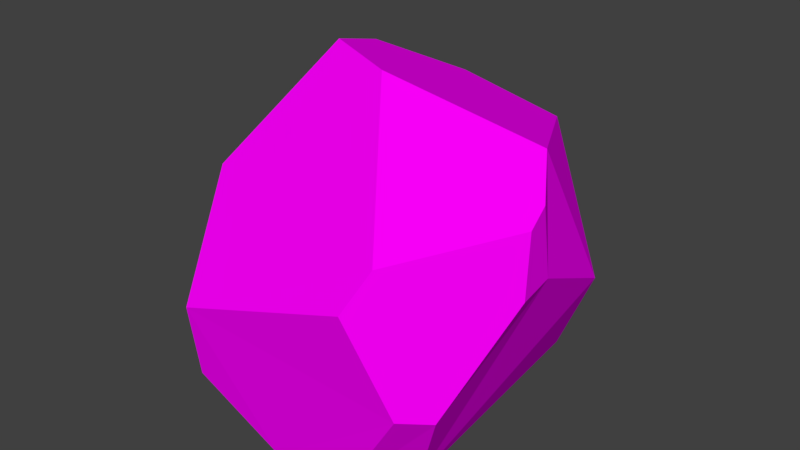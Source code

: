 # Source: Rock1.blend  (saved by Blender 2.78.0; exported with 4.5.12 LTS)
import bpy
from mathutils import Matrix  # noqa: F401  (used for matrix-valued properties, if any)

bpy.ops.wm.read_factory_settings(use_empty=True)
scene = bpy.context.scene
scene.name = 'Scene'

# ---- collections
col_collection_1 = bpy.data.collections.new('Collection 1'); scene.collection.children.link(col_collection_1)

# ---- images (referenced by path relative to the original .blend; pixels are not part of the script)
import os
ASSET_DIR = os.environ.get("B2B_ASSET_DIR", "")  # directory of the original .blend (textures are referenced by path, not embedded)
HERE = os.path.dirname(os.path.abspath(__file__))  # packed textures are extracted next to this script under _unpacked/

def load_image(name, relpath, width, height, colorspace="sRGB"):
    """Load a texture the original file referenced (path relative to the .blend, or extracted next to this script)."""
    p = next((c for c in (os.path.join(HERE, relpath), os.path.join(ASSET_DIR, relpath)) if relpath and os.path.exists(c)), "")
    if p:
        img = bpy.data.images.load(p, check_existing=True)
        img.name = name
    else:  # same state as the original file: an image datablock whose file is absent (Cycles renders it pink)
        img = bpy.data.images.new(name, width, height)
        img.source = "FILE"
        img.filepath = "//" + (relpath or name)
    img.colorspace_settings.name = colorspace
    return img
img_stonetex = load_image('StoneTex', 'StoneTex.png', 1024, 1024, 'sRGB')

# ---- materials (node trees are filled in below, after node groups)
mat_material = bpy.data.materials.new('Material')
mat_material.alpha_threshold = 0.0
mat_material.roughness = 0.5
mat_material.line_color = (0.0, 0.0, 0.0, 1.0)

# ---- material node trees
mat_material.use_nodes = True; mat_material.node_tree.nodes.clear()
_N = mat_material.node_tree.nodes; _L = mat_material.node_tree.links
n0 = _N.new('ShaderNodeOutputMaterial'); n0.name = 'Material Output'; n0.location = (300, 300)
n1 = _N.new('ShaderNodeBsdfDiffuse'); n1.name = 'Diffuse BSDF'; n1.location = (10, 300)
n2 = _N.new('ShaderNodeTexImage'); n2.name = 'Image Texture'; n2.location = (-245, 318)
n2.width = 140
n2.image = img_stonetex
_L.new(n1.outputs[0], n0.inputs[0])
_L.new(n2.outputs[0], n1.inputs[0])
n0.is_active_output = True

# ---- world
world_world = bpy.data.worlds.new('World'); scene.world = world_world
world_world.color = (0.05088, 0.05088, 0.05088)
world_world.use_sun_shadow = False
world_world.sun_shadow_jitter_overblur = 0.0
world_world.cycles.sampling_method = 'MANUAL'

# ---- meshes
me_cube = bpy.data.meshes.new('Cube')
me_cube.from_pydata([(-0.3879, 1.264, 0.7272), (-0.4205, 0.9682, -0.001331), (0.5092, 1.039, -0.001331), (0.8116, 0.8862, 0.6216), (0.2675, 1.353, 0.7807), (0.2294, 1.327, 1.302), (0.8098, 0.2972, 1.595), (0.9907, 0.08894, 1.035), (0.9734, 0.0489, 1.435), (-0.6011, 0.6748, 1.761), (-0.4933, 1.243, 1.042), (-0.378, 1.236, 1.478), (-1.033, 0.1062, 1.014), (-1.049, 0.1392, 0.8529), (-0.03014, -0.7941, -0.001331), (-0.6204, 0.01171, -0.001331), (-0.8668, -0.1592, 0.3061), (-0.437, -0.9117, 0.3888), (0.03097, -0.009557, 1.9), (-0.4045, 0.158, 1.93), (-0.7498, -0.3985, 1.31), (-0.3921, -1.006, 0.8466), (1.037, -0.1779, 1.041), (1.004, -0.1047, 1.372), (0.5981, -0.9688, 1.168), (0.6492, -0.7992, 1.342), (0.6573, -0.4762, -0.001331), (0.4046, -0.7505, -0.001331), (0.7917, -0.8269, 0.61), (0.8956, -0.6516, 0.5508)], [], [(7, 3, 6), (29, 27, 26), (22, 25, 29), (25, 20, 21), (15, 17, 16), (5, 4, 0), (4, 2, 1), (10, 13, 12), (19, 12, 20), (1, 15, 13), (16, 20, 13), (18, 5, 9), (23, 8, 18), (7, 23, 22), (3, 7, 26), (28, 21, 14), (15, 26, 14), (5, 6, 3), (8, 7, 6), (3, 4, 5), (29, 28, 27), (28, 29, 25), (22, 23, 25), (25, 24, 28), (21, 24, 25), (25, 18, 20), (19, 20, 18), (15, 14, 17), (0, 10, 5), (11, 5, 10), (1, 0, 4), (4, 3, 2), (12, 9, 10), (11, 10, 9), (19, 9, 12), (13, 10, 0), (0, 1, 13), (15, 16, 13), (12, 13, 20), (16, 17, 21), (21, 20, 16), (11, 9, 5), (19, 18, 9), (6, 5, 18), (6, 18, 8), (25, 23, 18), (7, 8, 23), (29, 26, 7), (2, 3, 26), (7, 22, 29), (17, 14, 21), (27, 28, 14), (24, 21, 28), (27, 14, 26), (15, 1, 2), (2, 26, 15)])
_uv = me_cube.uv_layers.new(name='UVMap')
_uv.uv.foreach_set('vector', [0.6433, 0.4096, 0.5514, 0.244, 0.7731, 0.3557, 0.8155, 0.6406, 0.712, 0.7148, 0.7046, 0.6349, 0.9241, 0.5282, 1.0, 0.6879, 0.8155, 0.6406, 0.191, 0.01375, 0.2626, 0.2352, 0.1125, 0.1187, 0.0, 0.3891, 0.02141, 0.1728, 0.06543, 0.3618, 0.7174, 0.0943, 0.5991, 0.0886, 0.6041, 0.007667, 0.5991, 0.0886, 0.4182, 0.1662, 0.4422, 0.04312, 0.2934, 0.5293, 0.208, 0.3973, 0.2401, 0.3783, 0.4159, 0.2583, 0.2401, 0.3783, 0.2626, 0.2352, 0.04963, 0.5442, 0.0, 0.3891, 0.208, 0.3973, 0.06543, 0.3618, 0.2626, 0.2352, 0.208, 0.3973, 0.4849, 0.7045, 0.7046, 0.9528, 0.4472, 0.9109, 0.7003, 0.5967, 0.7046, 0.6253, 0.4849, 0.7045, 0.6433, 0.4096, 0.7198, 0.4486, 0.6447, 0.4613, 0.4067, 0.8694, 0.2774, 0.7806, 0.4067, 0.5442, 0.831, 0.6854, 0.931, 0.8386, 0.7297, 0.7674, 0.0, 0.7519, 0.2774, 0.8877, 0.1154, 0.9432, 0.7174, 0.0943, 0.7731, 0.3557, 0.5514, 0.244, 0.7341, 0.4191, 0.6433, 0.4096, 0.7731, 0.3557, 0.5514, 0.244, 0.5991, 0.0886, 0.7174, 0.0943, 0.8155, 0.6406, 0.831, 0.6854, 0.712, 0.7148, 0.831, 0.6854, 0.8155, 0.6406, 1.0, 0.6879, 0.9241, 0.5282, 1.0, 0.5141, 1.0, 0.6879, 1.0, 0.6879, 0.9616, 0.7282, 0.831, 0.6854, 0.1125, 0.1187, 0.1456, 0.0, 0.191, 0.01375, 0.191, 0.01375, 0.3824, 0.1842, 0.2626, 0.2352, 0.4159, 0.2583, 0.2626, 0.2352, 0.3824, 0.1842, 0.0, 0.7519, 0.1154, 0.9432, 0.02101, 0.9605, 0.6041, 0.007667, 0.6778, 0.0, 0.7174, 0.0943, 0.7731, 0.02377, 0.7174, 0.0943, 0.6778, 0.0, 0.4422, 0.04312, 0.6041, 0.007667, 0.5991, 0.0886, 0.5991, 0.0886, 0.5514, 0.244, 0.4182, 0.1662, 0.2401, 0.3783, 0.4182, 0.3856, 0.2934, 0.5293, 0.3823, 0.4854, 0.2934, 0.5293, 0.4182, 0.3856, 0.4159, 0.2583, 0.4182, 0.3856, 0.2401, 0.3783, 0.208, 0.3973, 0.2934, 0.5293, 0.2228, 0.5442, 0.2228, 0.5442, 0.04963, 0.5442, 0.208, 0.3973, 0.0, 0.3891, 0.06543, 0.3618, 0.208, 0.3973, 0.2401, 0.3783, 0.208, 0.3973, 0.2626, 0.2352, 0.06543, 0.3618, 0.02141, 0.1728, 0.1125, 0.1187, 0.1125, 0.1187, 0.2626, 0.2352, 0.06543, 0.3618, 0.568, 1.0, 0.4472, 0.9109, 0.7046, 0.9528, 0.4182, 0.7854, 0.4849, 0.7045, 0.4472, 0.9109, 0.6856, 0.6823, 0.7046, 0.9528, 0.4849, 0.7045, 0.6856, 0.6823, 0.4849, 0.7045, 0.7046, 0.6253, 0.5679, 0.5141, 0.7003, 0.5967, 0.4849, 0.7045, 0.6433, 0.4096, 0.7341, 0.4191, 0.7198, 0.4486, 0.54, 0.5141, 0.421, 0.4427, 0.6433, 0.4096, 0.4182, 0.1662, 0.5514, 0.244, 0.421, 0.4427, 0.6433, 0.4096, 0.6447, 0.4613, 0.54, 0.5141, 0.8321, 0.8285, 0.7297, 0.7674, 0.931, 0.8386, 0.712, 0.7148, 0.831, 0.6854, 0.7297, 0.7674, 0.9616, 0.7282, 0.931, 0.8386, 0.831, 0.6854, 0.2144, 0.943, 0.1154, 0.9432, 0.2774, 0.8877, 0.0, 0.7519, 0.06618, 0.5442, 0.2774, 0.5487, 0.2774, 0.5487, 0.2774, 0.8877, 0.0, 0.7519])
me_cube.materials.append(mat_material)
me_cube.use_remesh_preserve_volume = False
me_cube.use_remesh_preserve_attributes = False
me_cube.use_mirror_vertex_groups = False
me_cube.update()

# ---- objects
ob_rock1 = bpy.data.objects.new('Rock1', me_cube)

# ---- transforms, parenting, visibility, modifiers, constraints
ob_rock1.location = (0.0, 0.0, 0.0)
ob_rock1.lock_rotations_4d = False
ob_rock1.empty_display_type = 'ARROWS'
ob_rock1.lineart.crease_threshold = 0.0

# ---- collection membership
col_collection_1.objects.link(ob_rock1)

# ---- scene / render settings (as saved in the file)
scene.frame_start = 1; scene.frame_end = 250; scene.frame_set(0)
scene.render.engine = 'CYCLES'
scene.render.resolution_percentage = 50
scene.render.dither_intensity = 0.0
scene.cycles.use_denoising = False
scene.cycles.samples = 500
scene.cycles.sampling_pattern = 'TABULATED_SOBOL'
scene.cycles.light_sampling_threshold = 0.0
scene.cycles.use_adaptive_sampling = False
scene.cycles.use_light_tree = False
scene.cycles.blur_glossy = 0.0
scene.cycles.sample_clamp_indirect = 0.0
scene.cycles.bake_type = 'AO'
scene.view_settings.view_transform = 'Standard'
bpy.context.view_layer.update()

# ---- added for rendering (the .blend has no active camera and no usable light): camera, sun
cam_auto = bpy.data.cameras.new('AutoCamera')
cam_auto.lens = 50.0
cam_auto.sensor_width = 36.0
cam_auto.clip_end = 1000.0
ob_auto_camera = bpy.data.objects.new('AutoCamera', cam_auto)
scene.collection.objects.link(ob_auto_camera)
ob_auto_camera.location = (3.41178, -3.92802, 3.69862)
ob_auto_camera.rotation_euler = (1.09748, -7.21219e-08, 0.694738)
scene.camera = ob_auto_camera
light_auto_sun = bpy.data.lights.new('AutoSun', 'SUN')
light_auto_sun.energy = 3.0
light_auto_sun.angle = 0.0523599
ob_auto_sun = bpy.data.objects.new('AutoSun', light_auto_sun)
scene.collection.objects.link(ob_auto_sun)
ob_auto_sun.rotation_euler = (0.872665, 0.174533, 0.523599)
bpy.context.view_layer.update()
